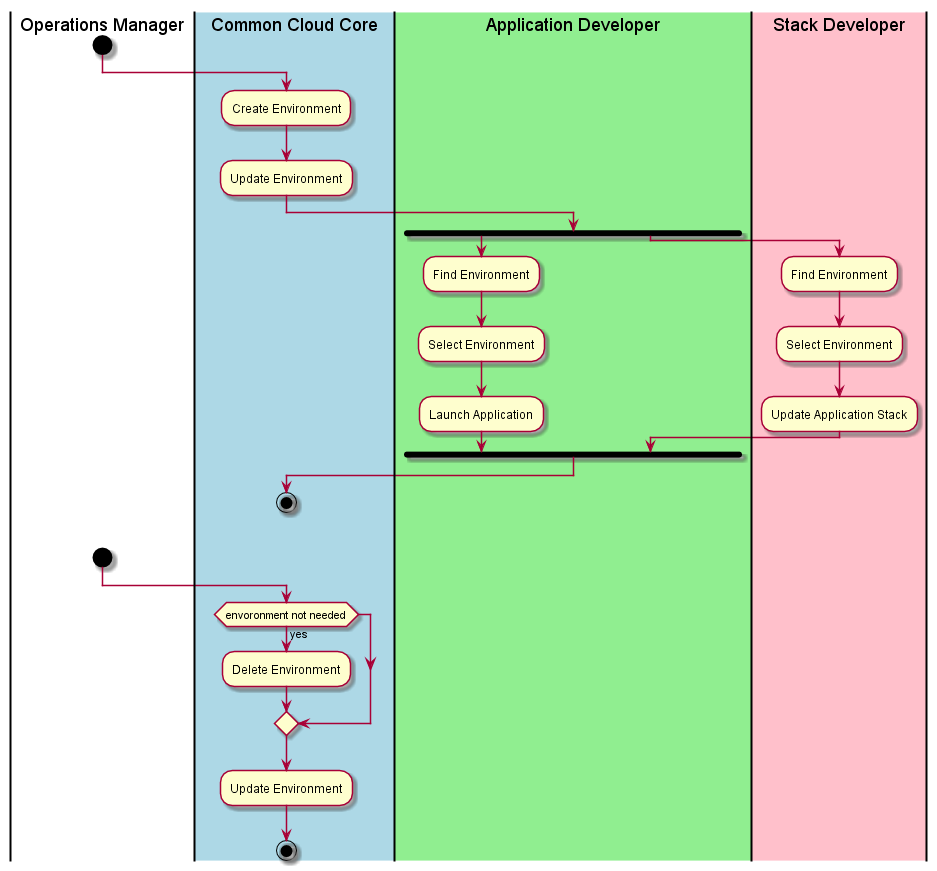

The diagram above was rendered by PlantUML. Its source (embedded in the PNG):
@startuml
|Operations Manager|
start
|#lightblue|Common Cloud Core|
:Create Environment;
:Update Environment;
fork
|#lightgreen|Application Developer|
:Find Environment;
:Select Environment;
:Launch Application;
fork again
|#pink|Stack Developer|
:Find Environment;
:Select Environment;
:Update Application Stack;
end fork
|Common Cloud Core|
stop
|Operations Manager|
start
|Common Cloud Core|
if(envoronment not needed) then (yes)
:Delete Environment;
endif
:Update Environment;
stop
@enduml